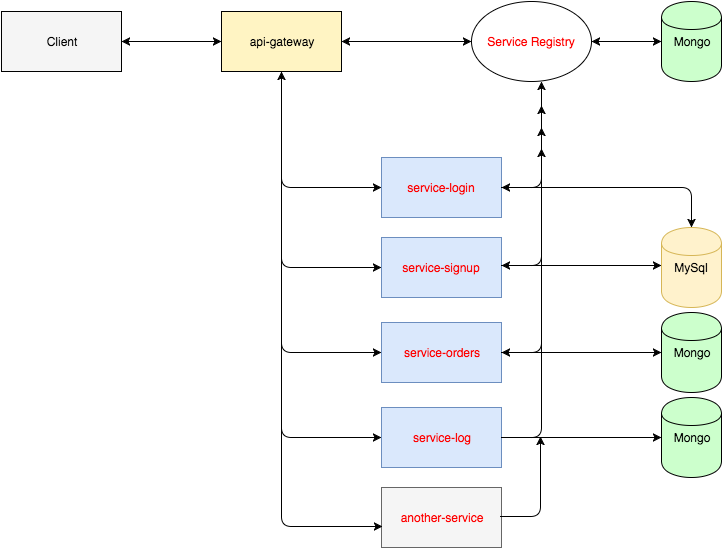

The diagram above was exported from draw.io. Its source (the exported page's mxGraphModel, read from the mxfile embedded in the PNG):
<mxGraphModel dx="954" dy="525" grid="1" gridSize="10" guides="1" tooltips="1" connect="1" arrows="1" fold="1" page="1" pageScale="1" pageWidth="826" pageHeight="1169" background="#ffffff" math="0" shadow="0">
  <root>
    <mxCell id="0" />
    <mxCell id="1" parent="0" />
    <mxCell id="2" value="Client" style="whiteSpace=wrap;html=1;plain-gray;gradientColor=none;strokeColor=#000000;" parent="1" vertex="1">
      <mxGeometry x="30" y="164" width="120" height="60" as="geometry" />
    </mxCell>
    <mxCell id="3" value="api-gateway" style="whiteSpace=wrap;html=1;plain-yellow;gradientColor=none;strokeColor=#000000;fillColor=#FFF4C3;" parent="1" vertex="1">
      <mxGeometry x="250" y="164" width="120" height="60" as="geometry" />
    </mxCell>
    <mxCell id="4" value="Service Registry" style="ellipse;whiteSpace=wrap;html=1;strokeColor=#000000;fillColor=#ffffff;fontColor=#FF0000;" parent="1" vertex="1">
      <mxGeometry x="500" y="154" width="120" height="80" as="geometry" />
    </mxCell>
    <mxCell id="5" value="&lt;font color=&quot;#000000&quot;&gt;Mongo&lt;/font&gt;" style="shape=cylinder;whiteSpace=wrap;html=1;strokeColor=#000000;fillColor=#CCFFCC;gradientColor=none;fontColor=#FF0000;" parent="1" vertex="1">
      <mxGeometry x="690" y="154" width="60" height="80" as="geometry" />
    </mxCell>
    <mxCell id="6" value="service-login" style="whiteSpace=wrap;html=1;plain-blue;gradientColor=none;fontColor=#FF0000;" parent="1" vertex="1">
      <mxGeometry x="410" y="310" width="120" height="60" as="geometry" />
    </mxCell>
    <mxCell id="7" value="service-signup" style="whiteSpace=wrap;html=1;plain-blue;gradientColor=none;fontColor=#FF0000;" parent="1" vertex="1">
      <mxGeometry x="410" y="390" width="120" height="60" as="geometry" />
    </mxCell>
    <mxCell id="8" value="service-orders" style="whiteSpace=wrap;html=1;plain-blue;gradientColor=none;fontColor=#FF0000;" parent="1" vertex="1">
      <mxGeometry x="410" y="475" width="120" height="60" as="geometry" />
    </mxCell>
    <mxCell id="11" value="service-log" style="whiteSpace=wrap;html=1;plain-blue;gradientColor=none;fontColor=#FF0000;" parent="1" vertex="1">
      <mxGeometry x="410" y="560" width="120" height="60" as="geometry" />
    </mxCell>
    <mxCell id="12" value="&lt;font color=&quot;#000000&quot;&gt;Mongo&lt;/font&gt;" style="shape=cylinder;whiteSpace=wrap;html=1;strokeColor=#000000;fillColor=#CCFFCC;gradientColor=none;fontColor=#FF0000;" parent="1" vertex="1">
      <mxGeometry x="690" y="550" width="60" height="80" as="geometry" />
    </mxCell>
    <mxCell id="13" value="&lt;font color=&quot;#000000&quot;&gt;MySql&lt;/font&gt;" style="shape=cylinder;whiteSpace=wrap;html=1;fontColor=#FF0000;plain-yellow;gradientColor=none;" parent="1" vertex="1">
      <mxGeometry x="690" y="380" width="60" height="80" as="geometry" />
    </mxCell>
    <mxCell id="17" value="" style="endArrow=classic;html=1;fontColor=#FF0000;entryX=0;entryY=0.5;exitX=1;exitY=0.5;" parent="1" source="11" target="12" edge="1">
      <mxGeometry width="50" height="50" relative="1" as="geometry">
        <mxPoint x="610" y="700" as="sourcePoint" />
        <mxPoint x="660" y="650" as="targetPoint" />
      </mxGeometry>
    </mxCell>
    <mxCell id="20" value="" style="edgeStyle=segmentEdgeStyle;endArrow=classic;html=1;fontColor=#FF0000;exitX=1;exitY=0.5;" parent="1" source="6" edge="1">
      <mxGeometry width="50" height="50" relative="1" as="geometry">
        <mxPoint x="600" y="380" as="sourcePoint" />
        <mxPoint x="570" y="234" as="targetPoint" />
        <Array as="points">
          <mxPoint x="570" y="340" />
          <mxPoint x="570" y="234" />
        </Array>
      </mxGeometry>
    </mxCell>
    <mxCell id="21" value="" style="edgeStyle=segmentEdgeStyle;endArrow=classic;html=1;fontColor=#FF0000;exitX=1;exitY=0.5;" parent="1" edge="1">
      <mxGeometry width="50" height="50" relative="1" as="geometry">
        <mxPoint x="530" y="418" as="sourcePoint" />
        <mxPoint x="570" y="258" as="targetPoint" />
        <Array as="points">
          <mxPoint x="570" y="418" />
        </Array>
      </mxGeometry>
    </mxCell>
    <mxCell id="22" value="" style="edgeStyle=segmentEdgeStyle;endArrow=classic;html=1;fontColor=#FF0000;exitX=1;exitY=0.5;" parent="1" source="8" edge="1">
      <mxGeometry width="50" height="50" relative="1" as="geometry">
        <mxPoint x="630" y="500" as="sourcePoint" />
        <mxPoint x="570" y="280" as="targetPoint" />
        <Array as="points">
          <mxPoint x="570" y="505" />
          <mxPoint x="570" y="450" />
        </Array>
      </mxGeometry>
    </mxCell>
    <mxCell id="23" value="" style="edgeStyle=segmentEdgeStyle;endArrow=classic;html=1;fontColor=#FF0000;exitX=1;exitY=0.5;" parent="1" source="11" edge="1">
      <mxGeometry width="50" height="50" relative="1" as="geometry">
        <mxPoint x="540" y="591" as="sourcePoint" />
        <mxPoint x="570" y="301" as="targetPoint" />
        <Array as="points">
          <mxPoint x="570" y="590" />
        </Array>
      </mxGeometry>
    </mxCell>
    <mxCell id="27" value="" style="endArrow=classic;startArrow=classic;html=1;fontColor=#FF0000;entryX=0;entryY=0.5;exitX=1;exitY=0.5;" parent="1" edge="1">
      <mxGeometry width="50" height="50" relative="1" as="geometry">
        <mxPoint x="530" y="418" as="sourcePoint" />
        <mxPoint x="690" y="418" as="targetPoint" />
      </mxGeometry>
    </mxCell>
    <mxCell id="30" value="" style="edgeStyle=segmentEdgeStyle;endArrow=classic;html=1;fontColor=#FF0000;entryX=0;entryY=0.5;exitX=0.5;exitY=1;" parent="1" source="3" target="6" edge="1">
      <mxGeometry width="50" height="50" relative="1" as="geometry">
        <mxPoint x="260" y="450" as="sourcePoint" />
        <mxPoint x="310" y="400" as="targetPoint" />
        <Array as="points">
          <mxPoint x="310" y="340" />
        </Array>
      </mxGeometry>
    </mxCell>
    <mxCell id="31" value="" style="edgeStyle=segmentEdgeStyle;endArrow=classic;html=1;fontColor=#FF0000;entryX=0;entryY=0.5;exitX=0.5;exitY=1;" parent="1" source="3" target="7" edge="1">
      <mxGeometry width="50" height="50" relative="1" as="geometry">
        <mxPoint x="250" y="480" as="sourcePoint" />
        <mxPoint x="300" y="430" as="targetPoint" />
        <Array as="points">
          <mxPoint x="310" y="420" />
        </Array>
      </mxGeometry>
    </mxCell>
    <mxCell id="32" value="" style="edgeStyle=segmentEdgeStyle;endArrow=classic;html=1;fontColor=#FF0000;entryX=0;entryY=0.5;exitX=0.5;exitY=1;" parent="1" source="3" target="8" edge="1">
      <mxGeometry width="50" height="50" relative="1" as="geometry">
        <mxPoint x="260" y="400" as="sourcePoint" />
        <mxPoint x="220" y="520" as="targetPoint" />
        <Array as="points">
          <mxPoint x="310" y="505" />
        </Array>
      </mxGeometry>
    </mxCell>
    <mxCell id="33" value="" style="edgeStyle=segmentEdgeStyle;endArrow=classic;html=1;fontColor=#FF0000;entryX=0;entryY=0.5;exitX=0.5;exitY=1;" parent="1" source="3" target="11" edge="1">
      <mxGeometry width="50" height="50" relative="1" as="geometry">
        <mxPoint x="100" y="470" as="sourcePoint" />
        <mxPoint x="150" y="420" as="targetPoint" />
        <Array as="points">
          <mxPoint x="310" y="590" />
        </Array>
      </mxGeometry>
    </mxCell>
    <mxCell id="34" value="" style="edgeStyle=segmentEdgeStyle;endArrow=classic;html=1;fontColor=#FF0000;exitX=1;exitY=0.5;entryX=0.5;entryY=0;" parent="1" source="6" target="13" edge="1">
      <mxGeometry width="50" height="50" relative="1" as="geometry">
        <mxPoint x="680" y="340" as="sourcePoint" />
        <mxPoint x="730" y="290" as="targetPoint" />
        <Array as="points">
          <mxPoint x="720" y="340" />
        </Array>
      </mxGeometry>
    </mxCell>
    <mxCell id="36" value="" style="endArrow=classic;html=1;fontColor=#FF0000;entryX=1;entryY=0.5;" parent="1" target="6" edge="1">
      <mxGeometry width="50" height="50" relative="1" as="geometry">
        <mxPoint x="580" y="340" as="sourcePoint" />
        <mxPoint x="720" y="270" as="targetPoint" />
      </mxGeometry>
    </mxCell>
    <mxCell id="37" value="" style="endArrow=classic;html=1;fontColor=#FF0000;entryX=1;entryY=0.5;" parent="1" target="8" edge="1">
      <mxGeometry width="50" height="50" relative="1" as="geometry">
        <mxPoint x="560" y="505" as="sourcePoint" />
        <mxPoint x="810" y="490" as="targetPoint" />
      </mxGeometry>
    </mxCell>
    <mxCell id="39" value="" style="endArrow=classic;startArrow=classic;html=1;fontColor=#FF0000;exitX=1;exitY=0.5;entryX=0;entryY=0.5;" parent="1" source="2" target="3" edge="1">
      <mxGeometry width="50" height="50" relative="1" as="geometry">
        <mxPoint x="180" y="290" as="sourcePoint" />
        <mxPoint x="230" y="240" as="targetPoint" />
      </mxGeometry>
    </mxCell>
    <mxCell id="40" value="" style="endArrow=classic;startArrow=classic;html=1;fontColor=#FF0000;exitX=1;exitY=0.5;entryX=0;entryY=0.5;" parent="1" source="3" target="4" edge="1">
      <mxGeometry width="50" height="50" relative="1" as="geometry">
        <mxPoint x="420" y="280" as="sourcePoint" />
        <mxPoint x="470" y="230" as="targetPoint" />
      </mxGeometry>
    </mxCell>
    <mxCell id="41" value="another-service" style="whiteSpace=wrap;html=1;fontColor=#FF0000;plain-gray;gradientColor=none;" vertex="1" parent="1">
      <mxGeometry x="410" y="640" width="120" height="60" as="geometry" />
    </mxCell>
    <mxCell id="42" value="&lt;font color=&quot;#000000&quot;&gt;Mongo&lt;/font&gt;" style="shape=cylinder;whiteSpace=wrap;html=1;strokeColor=#000000;fillColor=#CCFFCC;gradientColor=none;fontColor=#FF0000;" vertex="1" parent="1">
      <mxGeometry x="690" y="465" width="60" height="80" as="geometry" />
    </mxCell>
    <mxCell id="44" value="" style="endArrow=classic;html=1;fontColor=#FF0000;exitX=1;exitY=0.5;entryX=0;entryY=0.5;" edge="1" parent="1" source="8" target="42">
      <mxGeometry width="50" height="50" relative="1" as="geometry">
        <mxPoint x="620" y="680" as="sourcePoint" />
        <mxPoint x="670" y="630" as="targetPoint" />
      </mxGeometry>
    </mxCell>
    <mxCell id="45" value="" style="edgeStyle=segmentEdgeStyle;endArrow=classic;html=1;fontColor=#FF0000;entryX=0.008;entryY=0.65;entryPerimeter=0;" edge="1" parent="1" target="41">
      <mxGeometry width="50" height="50" relative="1" as="geometry">
        <mxPoint x="310" y="230" as="sourcePoint" />
        <mxPoint x="140" y="470" as="targetPoint" />
        <Array as="points">
          <mxPoint x="310" y="520" />
          <mxPoint x="310" y="679" />
        </Array>
      </mxGeometry>
    </mxCell>
    <mxCell id="46" value="" style="endArrow=classic;html=1;fontColor=#FF0000;entryX=0.5;entryY=1;" edge="1" parent="1" target="3">
      <mxGeometry width="50" height="50" relative="1" as="geometry">
        <mxPoint x="310" y="310" as="sourcePoint" />
        <mxPoint x="260" y="320" as="targetPoint" />
      </mxGeometry>
    </mxCell>
    <mxCell id="47" value="" style="edgeStyle=segmentEdgeStyle;endArrow=classic;html=1;fontColor=#FF0000;exitX=1;exitY=0.5;" edge="1" parent="1">
      <mxGeometry width="50" height="50" relative="1" as="geometry">
        <mxPoint x="529" y="669" as="sourcePoint" />
        <mxPoint x="569" y="589" as="targetPoint" />
        <Array as="points">
          <mxPoint x="569" y="669" />
        </Array>
      </mxGeometry>
    </mxCell>
    <mxCell id="48" value="" style="endArrow=classic;startArrow=classic;html=1;fontColor=#FF0000;entryX=0;entryY=0.5;exitX=1;exitY=0.5;" edge="1" parent="1" source="4" target="5">
      <mxGeometry width="50" height="50" relative="1" as="geometry">
        <mxPoint x="630" y="310" as="sourcePoint" />
        <mxPoint x="680" y="260" as="targetPoint" />
      </mxGeometry>
    </mxCell>
  </root>
</mxGraphModel>